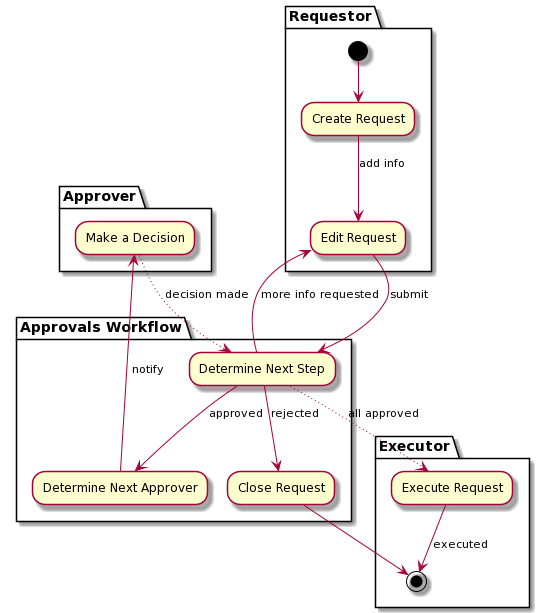

The diagram above was rendered by PlantUML. Its source (embedded in the PNG):
@startuml
partition Executor {
    "Execute Request" -down-> [executed] (*)
}

partition "Approvals Workflow" {
    "Determine Next Step" --> [approved] "Determine Next Approver"
    "Determine Next Step" --> [rejected] "Close Request"
    "Close Request" -down-> (*)
    "Determine Next Step" ..> [all approved] "Execute Request"
}


partition Approver {
    "Determine Next Approver" -right-> [notify] "Make a Decision"
    "Make a Decision" ..> [decision made] "Determine Next Step"
}

partition Requestor {
    (*) --> "Create Request"
    "Create Request" --> [add info] "Edit Request"
    "Edit Request" --> [submit] "Determine Next Step"
    "Determine Next Step" --> [more info requested] "Edit Request"
    
}
@enduml